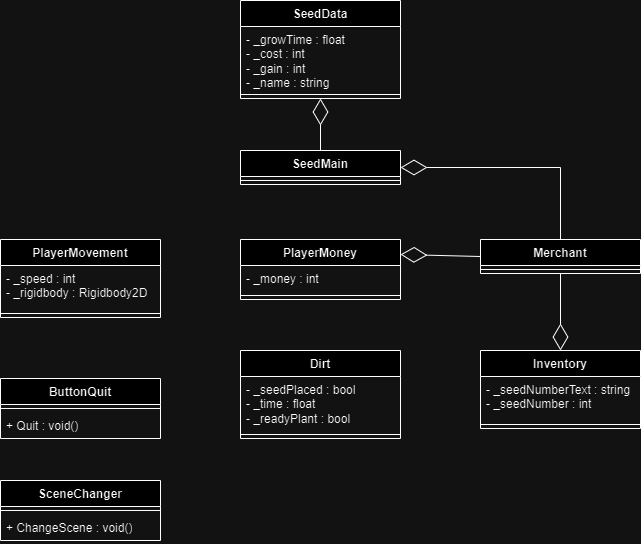

The diagram above was exported from draw.io. Its source (the exported page's mxGraphModel, read from the mxfile embedded in the PNG):
<mxGraphModel dx="1050" dy="557" grid="1" gridSize="10" guides="1" tooltips="1" connect="1" arrows="1" fold="1" page="1" pageScale="1" pageWidth="827" pageHeight="1169" math="0" shadow="0">
  <root>
    <mxCell id="WIyWlLk6GJQsqaUBKTNV-0" />
    <mxCell id="WIyWlLk6GJQsqaUBKTNV-1" parent="WIyWlLk6GJQsqaUBKTNV-0" />
    <mxCell id="O8d7W2GOjQWiyhnXwNBO-8" value="SeedData" style="swimlane;fontStyle=1;align=center;verticalAlign=top;childLayout=stackLayout;horizontal=1;startSize=26;horizontalStack=0;resizeParent=1;resizeParentMax=0;resizeLast=0;collapsible=1;marginBottom=0;whiteSpace=wrap;html=1;" parent="WIyWlLk6GJQsqaUBKTNV-1" vertex="1">
      <mxGeometry x="320" y="380" width="160" height="98" as="geometry" />
    </mxCell>
    <mxCell id="O8d7W2GOjQWiyhnXwNBO-9" value="- _growTime : float&lt;div&gt;- _cost : int&lt;/div&gt;&lt;div&gt;- _gain : int&lt;/div&gt;&lt;div&gt;- _name : string&lt;/div&gt;" style="text;strokeColor=none;fillColor=none;align=left;verticalAlign=top;spacingLeft=4;spacingRight=4;overflow=hidden;rotatable=0;points=[[0,0.5],[1,0.5]];portConstraint=eastwest;whiteSpace=wrap;html=1;" parent="O8d7W2GOjQWiyhnXwNBO-8" vertex="1">
      <mxGeometry y="26" width="160" height="64" as="geometry" />
    </mxCell>
    <mxCell id="O8d7W2GOjQWiyhnXwNBO-10" value="" style="line;strokeWidth=1;fillColor=none;align=left;verticalAlign=middle;spacingTop=-1;spacingLeft=3;spacingRight=3;rotatable=0;labelPosition=right;points=[];portConstraint=eastwest;strokeColor=inherit;" parent="O8d7W2GOjQWiyhnXwNBO-8" vertex="1">
      <mxGeometry y="90" width="160" height="8" as="geometry" />
    </mxCell>
    <mxCell id="O8d7W2GOjQWiyhnXwNBO-16" value="SeedMain" style="swimlane;fontStyle=1;align=center;verticalAlign=top;childLayout=stackLayout;horizontal=1;startSize=26;horizontalStack=0;resizeParent=1;resizeParentMax=0;resizeLast=0;collapsible=1;marginBottom=0;whiteSpace=wrap;html=1;" parent="WIyWlLk6GJQsqaUBKTNV-1" vertex="1">
      <mxGeometry x="320" y="530" width="160" height="34" as="geometry" />
    </mxCell>
    <mxCell id="O8d7W2GOjQWiyhnXwNBO-18" value="" style="line;strokeWidth=1;fillColor=none;align=left;verticalAlign=middle;spacingTop=-1;spacingLeft=3;spacingRight=3;rotatable=0;labelPosition=right;points=[];portConstraint=eastwest;strokeColor=inherit;" parent="O8d7W2GOjQWiyhnXwNBO-16" vertex="1">
      <mxGeometry y="26" width="160" height="8" as="geometry" />
    </mxCell>
    <mxCell id="O8d7W2GOjQWiyhnXwNBO-24" value="" style="endArrow=diamondThin;endFill=0;endSize=24;html=1;rounded=0;entryX=0.5;entryY=1;entryDx=0;entryDy=0;exitX=0.5;exitY=0;exitDx=0;exitDy=0;" parent="WIyWlLk6GJQsqaUBKTNV-1" source="O8d7W2GOjQWiyhnXwNBO-16" target="O8d7W2GOjQWiyhnXwNBO-8" edge="1">
      <mxGeometry width="160" relative="1" as="geometry">
        <mxPoint x="240.48000000000002" y="449.99799999999993" as="sourcePoint" />
        <mxPoint x="240" y="513.4" as="targetPoint" />
      </mxGeometry>
    </mxCell>
    <mxCell id="O8d7W2GOjQWiyhnXwNBO-35" value="PlayerMovement" style="swimlane;fontStyle=1;align=center;verticalAlign=top;childLayout=stackLayout;horizontal=1;startSize=26;horizontalStack=0;resizeParent=1;resizeParentMax=0;resizeLast=0;collapsible=1;marginBottom=0;whiteSpace=wrap;html=1;" parent="WIyWlLk6GJQsqaUBKTNV-1" vertex="1">
      <mxGeometry x="80" y="619" width="160" height="78" as="geometry" />
    </mxCell>
    <mxCell id="O8d7W2GOjQWiyhnXwNBO-36" value="- _speed : int&lt;div&gt;- _rigidbody : Rigidbody2D&lt;/div&gt;" style="text;strokeColor=none;fillColor=none;align=left;verticalAlign=top;spacingLeft=4;spacingRight=4;overflow=hidden;rotatable=0;points=[[0,0.5],[1,0.5]];portConstraint=eastwest;whiteSpace=wrap;html=1;" parent="O8d7W2GOjQWiyhnXwNBO-35" vertex="1">
      <mxGeometry y="26" width="160" height="44" as="geometry" />
    </mxCell>
    <mxCell id="O8d7W2GOjQWiyhnXwNBO-37" value="" style="line;strokeWidth=1;fillColor=none;align=left;verticalAlign=middle;spacingTop=-1;spacingLeft=3;spacingRight=3;rotatable=0;labelPosition=right;points=[];portConstraint=eastwest;strokeColor=inherit;" parent="O8d7W2GOjQWiyhnXwNBO-35" vertex="1">
      <mxGeometry y="70" width="160" height="8" as="geometry" />
    </mxCell>
    <mxCell id="O8d7W2GOjQWiyhnXwNBO-43" value="" style="endArrow=diamondThin;endFill=0;endSize=24;html=1;rounded=0;entryX=1;entryY=0.5;entryDx=0;entryDy=0;exitX=0.5;exitY=0;exitDx=0;exitDy=0;" parent="WIyWlLk6GJQsqaUBKTNV-1" source="O8d7W2GOjQWiyhnXwNBO-68" target="O8d7W2GOjQWiyhnXwNBO-16" edge="1">
      <mxGeometry width="160" relative="1" as="geometry">
        <mxPoint x="640" y="590" as="sourcePoint" />
        <mxPoint x="720" y="578" as="targetPoint" />
        <Array as="points">
          <mxPoint x="640" y="547" />
        </Array>
      </mxGeometry>
    </mxCell>
    <mxCell id="O8d7W2GOjQWiyhnXwNBO-44" value="Inventory" style="swimlane;fontStyle=1;align=center;verticalAlign=top;childLayout=stackLayout;horizontal=1;startSize=26;horizontalStack=0;resizeParent=1;resizeParentMax=0;resizeLast=0;collapsible=1;marginBottom=0;whiteSpace=wrap;html=1;" parent="WIyWlLk6GJQsqaUBKTNV-1" vertex="1">
      <mxGeometry x="560" y="730" width="160" height="78" as="geometry" />
    </mxCell>
    <mxCell id="O8d7W2GOjQWiyhnXwNBO-45" value="- _seedNumberText : string&lt;div&gt;- _seedNumber : int&lt;/div&gt;" style="text;strokeColor=none;fillColor=none;align=left;verticalAlign=top;spacingLeft=4;spacingRight=4;overflow=hidden;rotatable=0;points=[[0,0.5],[1,0.5]];portConstraint=eastwest;whiteSpace=wrap;html=1;" parent="O8d7W2GOjQWiyhnXwNBO-44" vertex="1">
      <mxGeometry y="26" width="160" height="44" as="geometry" />
    </mxCell>
    <mxCell id="O8d7W2GOjQWiyhnXwNBO-46" value="" style="line;strokeWidth=1;fillColor=none;align=left;verticalAlign=middle;spacingTop=-1;spacingLeft=3;spacingRight=3;rotatable=0;labelPosition=right;points=[];portConstraint=eastwest;strokeColor=inherit;" parent="O8d7W2GOjQWiyhnXwNBO-44" vertex="1">
      <mxGeometry y="70" width="160" height="8" as="geometry" />
    </mxCell>
    <mxCell id="O8d7W2GOjQWiyhnXwNBO-48" value="Dirt" style="swimlane;fontStyle=1;align=center;verticalAlign=top;childLayout=stackLayout;horizontal=1;startSize=26;horizontalStack=0;resizeParent=1;resizeParentMax=0;resizeLast=0;collapsible=1;marginBottom=0;whiteSpace=wrap;html=1;" parent="WIyWlLk6GJQsqaUBKTNV-1" vertex="1">
      <mxGeometry x="320" y="730" width="160" height="88" as="geometry" />
    </mxCell>
    <mxCell id="O8d7W2GOjQWiyhnXwNBO-49" value="- _seedPlaced : bool&lt;div&gt;- _time : float&lt;/div&gt;&lt;div&gt;- _readyPlant : bool&lt;/div&gt;" style="text;strokeColor=none;fillColor=none;align=left;verticalAlign=top;spacingLeft=4;spacingRight=4;overflow=hidden;rotatable=0;points=[[0,0.5],[1,0.5]];portConstraint=eastwest;whiteSpace=wrap;html=1;" parent="O8d7W2GOjQWiyhnXwNBO-48" vertex="1">
      <mxGeometry y="26" width="160" height="54" as="geometry" />
    </mxCell>
    <mxCell id="O8d7W2GOjQWiyhnXwNBO-50" value="" style="line;strokeWidth=1;fillColor=none;align=left;verticalAlign=middle;spacingTop=-1;spacingLeft=3;spacingRight=3;rotatable=0;labelPosition=right;points=[];portConstraint=eastwest;strokeColor=inherit;" parent="O8d7W2GOjQWiyhnXwNBO-48" vertex="1">
      <mxGeometry y="80" width="160" height="8" as="geometry" />
    </mxCell>
    <mxCell id="O8d7W2GOjQWiyhnXwNBO-52" value="" style="endArrow=diamondThin;endFill=0;endSize=24;html=1;rounded=0;entryX=0.5;entryY=0;entryDx=0;entryDy=0;exitX=0.5;exitY=1;exitDx=0;exitDy=0;" parent="WIyWlLk6GJQsqaUBKTNV-1" source="O8d7W2GOjQWiyhnXwNBO-68" target="O8d7W2GOjQWiyhnXwNBO-44" edge="1">
      <mxGeometry width="160" relative="1" as="geometry">
        <mxPoint x="640" y="675" as="sourcePoint" />
        <mxPoint x="470" y="620" as="targetPoint" />
      </mxGeometry>
    </mxCell>
    <mxCell id="O8d7W2GOjQWiyhnXwNBO-53" value="PlayerMoney" style="swimlane;fontStyle=1;align=center;verticalAlign=top;childLayout=stackLayout;horizontal=1;startSize=26;horizontalStack=0;resizeParent=1;resizeParentMax=0;resizeLast=0;collapsible=1;marginBottom=0;whiteSpace=wrap;html=1;" parent="WIyWlLk6GJQsqaUBKTNV-1" vertex="1">
      <mxGeometry x="320" y="619" width="160" height="60" as="geometry" />
    </mxCell>
    <mxCell id="O8d7W2GOjQWiyhnXwNBO-54" value="- _money : int" style="text;strokeColor=none;fillColor=none;align=left;verticalAlign=top;spacingLeft=4;spacingRight=4;overflow=hidden;rotatable=0;points=[[0,0.5],[1,0.5]];portConstraint=eastwest;whiteSpace=wrap;html=1;" parent="O8d7W2GOjQWiyhnXwNBO-53" vertex="1">
      <mxGeometry y="26" width="160" height="26" as="geometry" />
    </mxCell>
    <mxCell id="O8d7W2GOjQWiyhnXwNBO-55" value="" style="line;strokeWidth=1;fillColor=none;align=left;verticalAlign=middle;spacingTop=-1;spacingLeft=3;spacingRight=3;rotatable=0;labelPosition=right;points=[];portConstraint=eastwest;strokeColor=inherit;" parent="O8d7W2GOjQWiyhnXwNBO-53" vertex="1">
      <mxGeometry y="52" width="160" height="8" as="geometry" />
    </mxCell>
    <mxCell id="O8d7W2GOjQWiyhnXwNBO-57" value="" style="endArrow=diamondThin;endFill=0;endSize=24;html=1;rounded=0;exitX=0;exitY=0.5;exitDx=0;exitDy=0;entryX=1;entryY=0.25;entryDx=0;entryDy=0;" parent="WIyWlLk6GJQsqaUBKTNV-1" source="O8d7W2GOjQWiyhnXwNBO-68" target="O8d7W2GOjQWiyhnXwNBO-53" edge="1">
      <mxGeometry width="160" relative="1" as="geometry">
        <mxPoint x="560" y="630" as="sourcePoint" />
        <mxPoint x="460" y="680" as="targetPoint" />
        <Array as="points" />
      </mxGeometry>
    </mxCell>
    <mxCell id="O8d7W2GOjQWiyhnXwNBO-58" value="SceneChanger" style="swimlane;fontStyle=1;align=center;verticalAlign=top;childLayout=stackLayout;horizontal=1;startSize=26;horizontalStack=0;resizeParent=1;resizeParentMax=0;resizeLast=0;collapsible=1;marginBottom=0;whiteSpace=wrap;html=1;" parent="WIyWlLk6GJQsqaUBKTNV-1" vertex="1">
      <mxGeometry x="80" y="860" width="160" height="60" as="geometry" />
    </mxCell>
    <mxCell id="O8d7W2GOjQWiyhnXwNBO-60" value="" style="line;strokeWidth=1;fillColor=none;align=left;verticalAlign=middle;spacingTop=-1;spacingLeft=3;spacingRight=3;rotatable=0;labelPosition=right;points=[];portConstraint=eastwest;strokeColor=inherit;" parent="O8d7W2GOjQWiyhnXwNBO-58" vertex="1">
      <mxGeometry y="26" width="160" height="8" as="geometry" />
    </mxCell>
    <mxCell id="O8d7W2GOjQWiyhnXwNBO-61" value="+ ChangeScene : void()" style="text;strokeColor=none;fillColor=none;align=left;verticalAlign=top;spacingLeft=4;spacingRight=4;overflow=hidden;rotatable=0;points=[[0,0.5],[1,0.5]];portConstraint=eastwest;whiteSpace=wrap;html=1;" parent="O8d7W2GOjQWiyhnXwNBO-58" vertex="1">
      <mxGeometry y="34" width="160" height="26" as="geometry" />
    </mxCell>
    <mxCell id="O8d7W2GOjQWiyhnXwNBO-62" value="ButtonQuit" style="swimlane;fontStyle=1;align=center;verticalAlign=top;childLayout=stackLayout;horizontal=1;startSize=26;horizontalStack=0;resizeParent=1;resizeParentMax=0;resizeLast=0;collapsible=1;marginBottom=0;whiteSpace=wrap;html=1;" parent="WIyWlLk6GJQsqaUBKTNV-1" vertex="1">
      <mxGeometry x="80" y="758" width="160" height="60" as="geometry" />
    </mxCell>
    <mxCell id="O8d7W2GOjQWiyhnXwNBO-64" value="" style="line;strokeWidth=1;fillColor=none;align=left;verticalAlign=middle;spacingTop=-1;spacingLeft=3;spacingRight=3;rotatable=0;labelPosition=right;points=[];portConstraint=eastwest;strokeColor=inherit;" parent="O8d7W2GOjQWiyhnXwNBO-62" vertex="1">
      <mxGeometry y="26" width="160" height="8" as="geometry" />
    </mxCell>
    <mxCell id="O8d7W2GOjQWiyhnXwNBO-65" value="+ Quit : void()" style="text;strokeColor=none;fillColor=none;align=left;verticalAlign=top;spacingLeft=4;spacingRight=4;overflow=hidden;rotatable=0;points=[[0,0.5],[1,0.5]];portConstraint=eastwest;whiteSpace=wrap;html=1;" parent="O8d7W2GOjQWiyhnXwNBO-62" vertex="1">
      <mxGeometry y="34" width="160" height="26" as="geometry" />
    </mxCell>
    <mxCell id="O8d7W2GOjQWiyhnXwNBO-68" value="Merchant" style="swimlane;fontStyle=1;align=center;verticalAlign=top;childLayout=stackLayout;horizontal=1;startSize=26;horizontalStack=0;resizeParent=1;resizeParentMax=0;resizeLast=0;collapsible=1;marginBottom=0;whiteSpace=wrap;html=1;" parent="WIyWlLk6GJQsqaUBKTNV-1" vertex="1">
      <mxGeometry x="560" y="619" width="160" height="34" as="geometry" />
    </mxCell>
    <mxCell id="O8d7W2GOjQWiyhnXwNBO-70" value="" style="line;strokeWidth=1;fillColor=none;align=left;verticalAlign=middle;spacingTop=-1;spacingLeft=3;spacingRight=3;rotatable=0;labelPosition=right;points=[];portConstraint=eastwest;strokeColor=inherit;" parent="O8d7W2GOjQWiyhnXwNBO-68" vertex="1">
      <mxGeometry y="26" width="160" height="8" as="geometry" />
    </mxCell>
  </root>
</mxGraphModel>